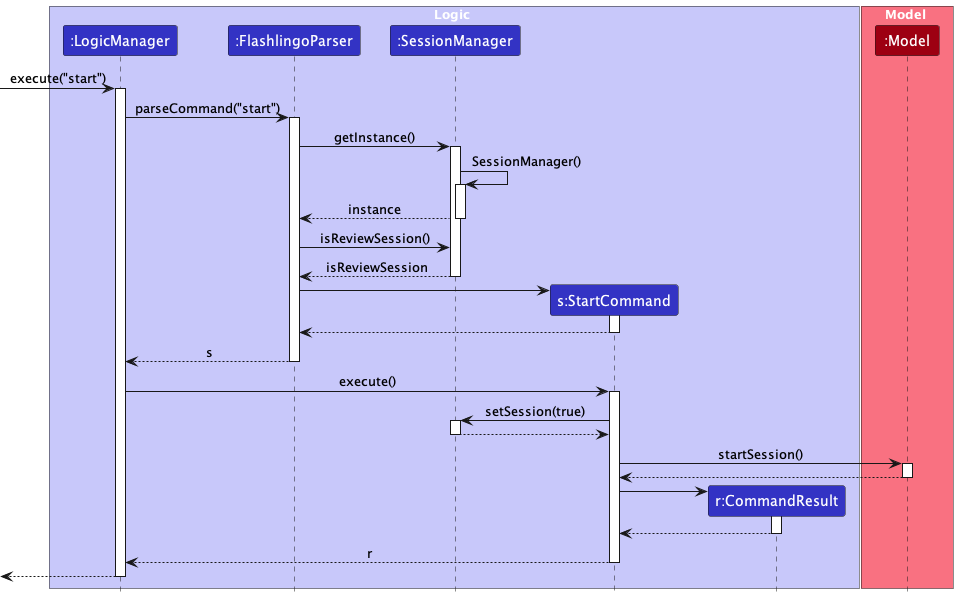

The diagram above was rendered by PlantUML. Its source (embedded in the PNG):
@startuml
!include style.puml
skinparam ArrowFontStyle plain

box Logic LOGIC_COLOR_T1
participant ":LogicManager" as LogicManager LOGIC_COLOR
participant ":FlashlingoParser" as FlashlingoParser LOGIC_COLOR
participant ":SessionManager" as SessionManager LOGIC_COLOR
participant "s:StartCommand" as StartCommand LOGIC_COLOR
participant "r:CommandResult" as CommandResult LOGIC_COLOR
end box

box Model MODEL_COLOR_T1
participant ":Model" as Model MODEL_COLOR
end box

[-> LogicManager : execute("start")
activate LogicManager

LogicManager -> FlashlingoParser : parseCommand("start")
activate FlashlingoParser

FlashlingoParser -> SessionManager : getInstance()
activate SessionManager

SessionManager -> SessionManager : SessionManager()
activate SessionManager




SessionManager --> FlashlingoParser : instance
deactivate SessionManager

FlashlingoParser -> SessionManager : isReviewSession()


SessionManager --> FlashlingoParser : isReviewSession
deactivate SessionManager


create StartCommand
FlashlingoParser -> StartCommand
activate StartCommand

StartCommand --> FlashlingoParser :
deactivate StartCommand

FlashlingoParser --> LogicManager : s
deactivate FlashlingoParser

LogicManager -> StartCommand : execute()
activate StartCommand

StartCommand -> SessionManager : setSession(true)
activate SessionManager

SessionManager --> StartCommand :
deactivate SessionManager
StartCommand -> Model : startSession()
activate Model

Model --> StartCommand
deactivate Model

create CommandResult
StartCommand -> CommandResult
activate CommandResult

CommandResult --> StartCommand
deactivate CommandResult

StartCommand --> LogicManager : r
deactivate StartCommand

[<--LogicManager
deactivate LogicManager
@enduml